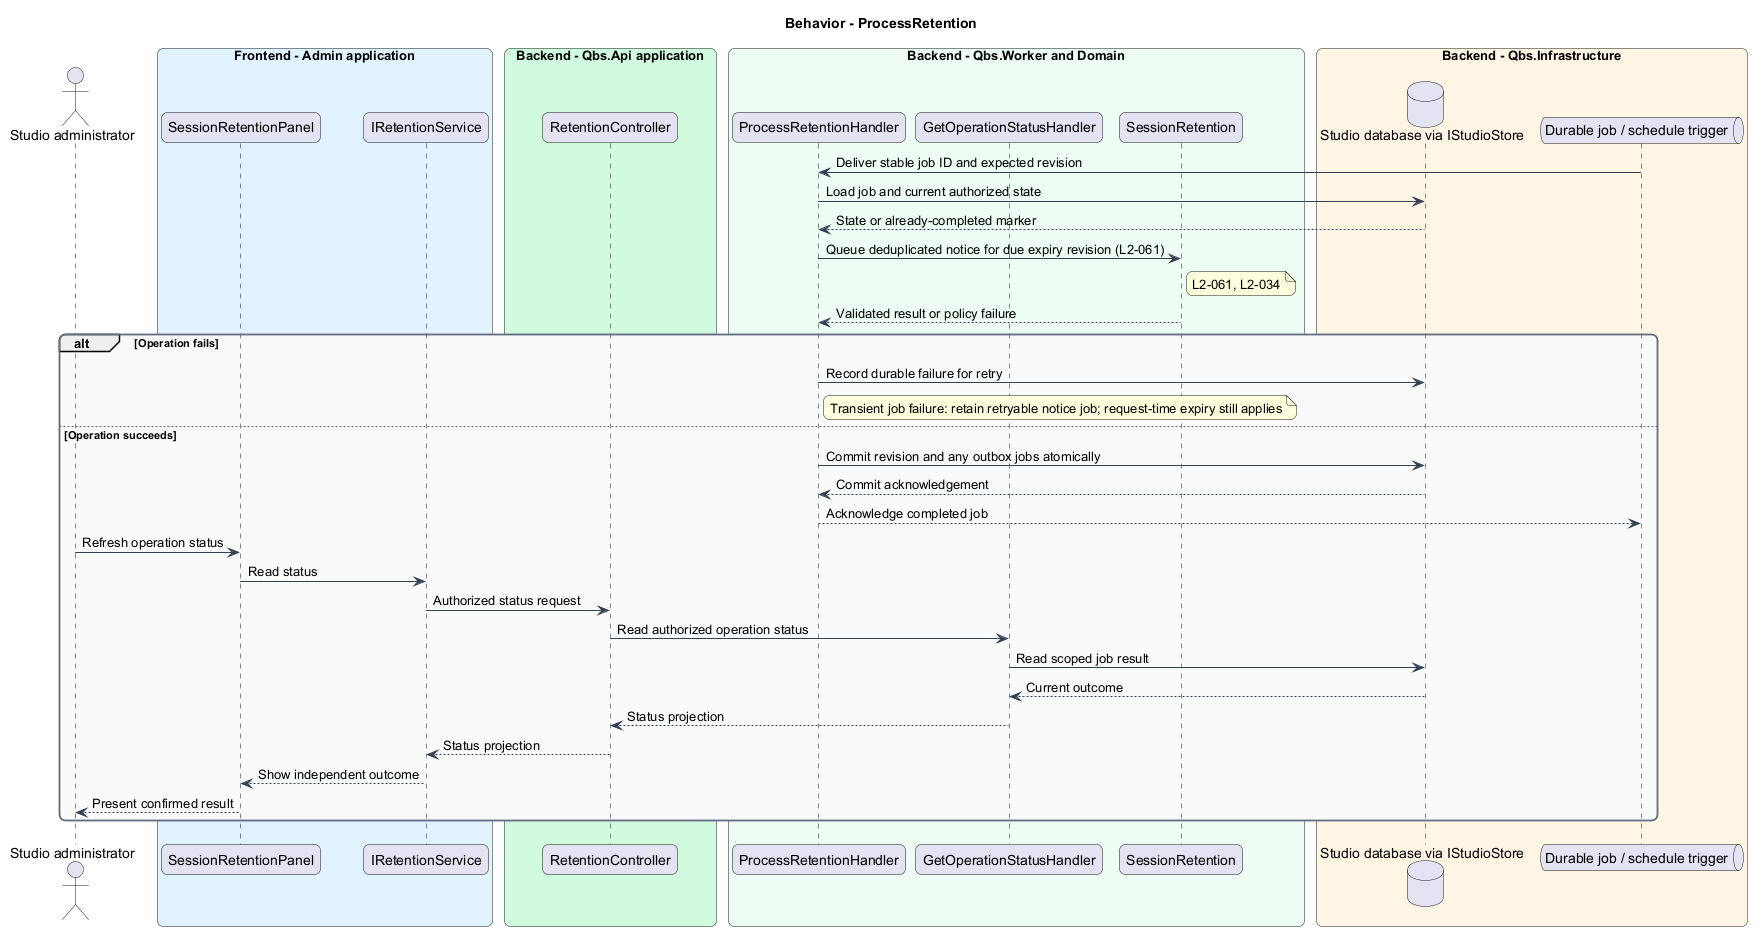

The diagram above was rendered by PlantUML. Its source (embedded in the PNG):
@startuml
skinparam backgroundColor #FFFFFF
skinparam shadowing false
skinparam roundcorner 12
skinparam defaultFontName Arial
skinparam ArrowColor #344054
skinparam rectangle {
  BorderColor #344054
  FontColor #101828
}
skinparam package {
  BorderColor #667085
  FontColor #101828
  BackgroundColor #F9FAFB
}
title Behavior - ProcessRetention
actor "Studio administrator" as actor
box "Frontend - Admin application" #E0F2FE
 participant "SessionRetentionPanel" as page
 participant "IRetentionService" as client
end box
box "Backend - Qbs.Api application" #D1FADF
 participant "RetentionController" as controller
end box
box "Backend - Qbs.Worker and Domain" #ECFDF3
 participant "ProcessRetentionHandler" as handler
 participant "GetOperationStatusHandler" as status
 participant "SessionRetention" as entity
end box
box "Backend - Qbs.Infrastructure" #FFF4E5
 database "Studio database via IStudioStore" as db
 queue "Durable job / schedule trigger" as queue
end box
queue -> handler : Deliver stable job ID and expected revision
handler -> db : Load job and current authorized state
db --> handler : State or already-completed marker
handler -> entity : Queue deduplicated notice for due expiry revision (L2-061)
note right of entity
L2-061, L2-034
end note
entity --> handler : Validated result or policy failure
alt Operation fails
handler -> db : Record durable failure for retry
note right of handler
Transient job failure: retain retryable notice job; request-time expiry still applies
end note
else Operation succeeds
handler -> db : Commit revision and any outbox jobs atomically
db --> handler : Commit acknowledgement
handler --> queue : Acknowledge completed job
actor -> page : Refresh operation status
page -> client : Read status
client -> controller : Authorized status request
controller -> status : Read authorized operation status
status -> db : Read scoped job result
db --> status : Current outcome
status --> controller : Status projection
controller --> client : Status projection
client --> page : Show independent outcome
page --> actor : Present confirmed result
end
@enduml